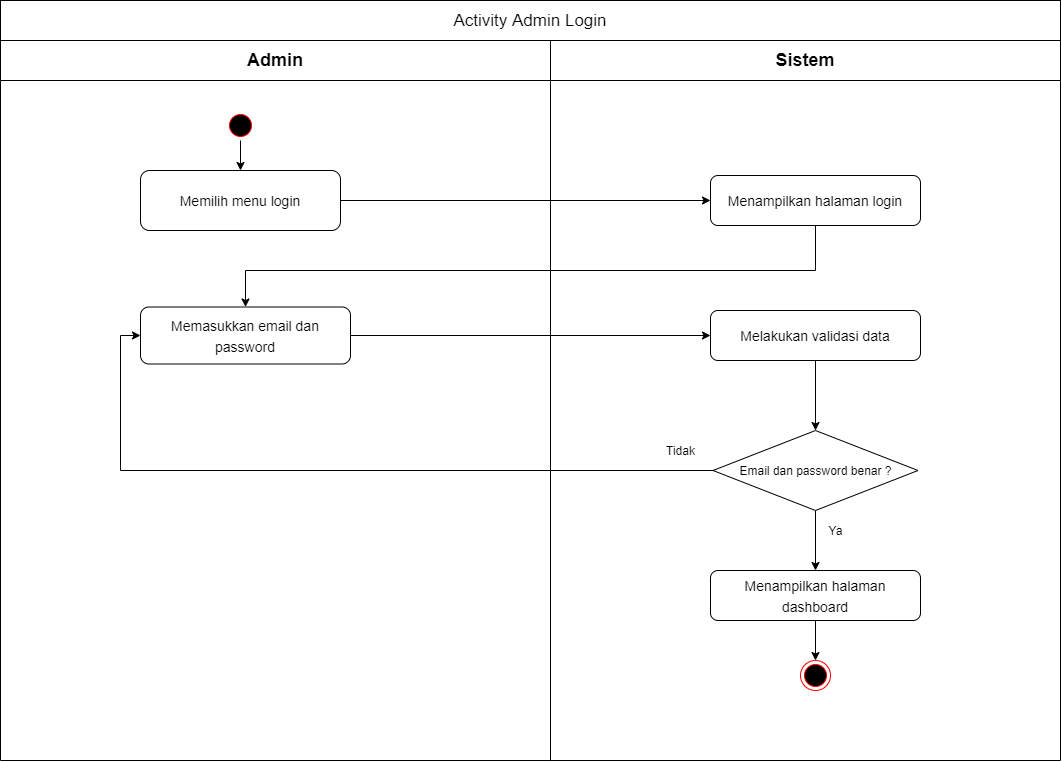

The diagram above was exported from draw.io. Its source (the exported page's mxGraphModel, read from the mxfile embedded in the PNG):
<mxGraphModel dx="1420" dy="823" grid="1" gridSize="10" guides="1" tooltips="1" connect="1" arrows="1" fold="1" page="1" pageScale="1" pageWidth="1169" pageHeight="827" math="0" shadow="0">
  <root>
    <mxCell id="ZVTfY3EXr4a1M6flpqYA-0" />
    <mxCell id="ZVTfY3EXr4a1M6flpqYA-1" parent="ZVTfY3EXr4a1M6flpqYA-0" />
    <mxCell id="SWzaPdw_dZGHxPlyBshS-0" value="Admin" style="swimlane;whiteSpace=wrap;startSize=40;fontSize=18;" parent="ZVTfY3EXr4a1M6flpqYA-1" vertex="1">
      <mxGeometry x="70" y="80" width="550" height="720" as="geometry" />
    </mxCell>
    <mxCell id="SWzaPdw_dZGHxPlyBshS-1" style="edgeStyle=orthogonalEdgeStyle;rounded=0;orthogonalLoop=1;jettySize=auto;html=1;entryX=0.5;entryY=0;entryDx=0;entryDy=0;fontSize=18;" parent="SWzaPdw_dZGHxPlyBshS-0" source="SWzaPdw_dZGHxPlyBshS-2" target="SWzaPdw_dZGHxPlyBshS-3" edge="1">
      <mxGeometry relative="1" as="geometry" />
    </mxCell>
    <mxCell id="SWzaPdw_dZGHxPlyBshS-2" value="" style="ellipse;shape=startState;fillColor=#000000;strokeColor=#ff0000;" parent="SWzaPdw_dZGHxPlyBshS-0" vertex="1">
      <mxGeometry x="225" y="70" width="30" height="30" as="geometry" />
    </mxCell>
    <mxCell id="SWzaPdw_dZGHxPlyBshS-3" value="&lt;font style=&quot;font-size: 14px&quot;&gt;Memilih menu login&lt;/font&gt;" style="rounded=1;whiteSpace=wrap;html=1;fontSize=18;" parent="SWzaPdw_dZGHxPlyBshS-0" vertex="1">
      <mxGeometry x="140" y="130" width="200" height="60" as="geometry" />
    </mxCell>
    <mxCell id="SWzaPdw_dZGHxPlyBshS-4" value="&lt;font style=&quot;font-size: 14px&quot;&gt;Memasukkan email dan password&lt;/font&gt;" style="rounded=1;whiteSpace=wrap;html=1;fontSize=18;" parent="SWzaPdw_dZGHxPlyBshS-0" vertex="1">
      <mxGeometry x="140" y="266.5" width="210" height="57" as="geometry" />
    </mxCell>
    <mxCell id="SWzaPdw_dZGHxPlyBshS-5" value="Sistem" style="swimlane;whiteSpace=wrap;startSize=40;fontSize=18;" parent="ZVTfY3EXr4a1M6flpqYA-1" vertex="1">
      <mxGeometry x="620" y="80" width="510" height="720" as="geometry" />
    </mxCell>
    <mxCell id="SWzaPdw_dZGHxPlyBshS-6" value="&lt;font style=&quot;font-size: 14px&quot;&gt;Menampilkan halaman login&lt;/font&gt;" style="rounded=1;whiteSpace=wrap;html=1;fontSize=18;" parent="SWzaPdw_dZGHxPlyBshS-5" vertex="1">
      <mxGeometry x="160" y="135" width="210" height="50" as="geometry" />
    </mxCell>
    <mxCell id="SWzaPdw_dZGHxPlyBshS-7" style="edgeStyle=orthogonalEdgeStyle;rounded=0;orthogonalLoop=1;jettySize=auto;html=1;" parent="SWzaPdw_dZGHxPlyBshS-5" source="SWzaPdw_dZGHxPlyBshS-8" target="SWzaPdw_dZGHxPlyBshS-9" edge="1">
      <mxGeometry relative="1" as="geometry" />
    </mxCell>
    <mxCell id="SWzaPdw_dZGHxPlyBshS-8" value="&lt;font style=&quot;font-size: 14px&quot;&gt;Melakukan validasi data&lt;/font&gt;" style="rounded=1;whiteSpace=wrap;html=1;fontSize=18;" parent="SWzaPdw_dZGHxPlyBshS-5" vertex="1">
      <mxGeometry x="160" y="270" width="210" height="50" as="geometry" />
    </mxCell>
    <mxCell id="-LPUVl5jzfG0DZUWKvkU-0" style="edgeStyle=orthogonalEdgeStyle;rounded=0;orthogonalLoop=1;jettySize=auto;html=1;entryX=0.5;entryY=0;entryDx=0;entryDy=0;" parent="SWzaPdw_dZGHxPlyBshS-5" source="SWzaPdw_dZGHxPlyBshS-9" target="SWzaPdw_dZGHxPlyBshS-11" edge="1">
      <mxGeometry relative="1" as="geometry" />
    </mxCell>
    <mxCell id="SWzaPdw_dZGHxPlyBshS-9" value="&lt;span&gt;Email dan password benar ?&lt;/span&gt;" style="rhombus;whiteSpace=wrap;html=1;" parent="SWzaPdw_dZGHxPlyBshS-5" vertex="1">
      <mxGeometry x="162.5" y="390" width="205" height="80" as="geometry" />
    </mxCell>
    <mxCell id="SWzaPdw_dZGHxPlyBshS-10" style="edgeStyle=orthogonalEdgeStyle;rounded=0;orthogonalLoop=1;jettySize=auto;html=1;entryX=0.5;entryY=0;entryDx=0;entryDy=0;" parent="SWzaPdw_dZGHxPlyBshS-5" source="SWzaPdw_dZGHxPlyBshS-11" target="SWzaPdw_dZGHxPlyBshS-14" edge="1">
      <mxGeometry relative="1" as="geometry" />
    </mxCell>
    <mxCell id="SWzaPdw_dZGHxPlyBshS-11" value="&lt;font style=&quot;font-size: 14px&quot;&gt;Menampilkan halaman dashboard&lt;/font&gt;" style="rounded=1;whiteSpace=wrap;html=1;fontSize=18;" parent="SWzaPdw_dZGHxPlyBshS-5" vertex="1">
      <mxGeometry x="160" y="530" width="210" height="50" as="geometry" />
    </mxCell>
    <mxCell id="SWzaPdw_dZGHxPlyBshS-14" value="" style="ellipse;html=1;shape=endState;fillColor=#000000;strokeColor=#ff0000;fontSize=18;" parent="SWzaPdw_dZGHxPlyBshS-5" vertex="1">
      <mxGeometry x="250" y="620" width="30" height="30" as="geometry" />
    </mxCell>
    <mxCell id="SWzaPdw_dZGHxPlyBshS-18" value="Tidak" style="text;html=1;align=center;verticalAlign=middle;resizable=0;points=[];autosize=1;" parent="SWzaPdw_dZGHxPlyBshS-5" vertex="1">
      <mxGeometry x="110" y="400" width="40" height="20" as="geometry" />
    </mxCell>
    <mxCell id="SWzaPdw_dZGHxPlyBshS-19" value="Ya" style="text;html=1;align=center;verticalAlign=middle;resizable=0;points=[];autosize=1;" parent="SWzaPdw_dZGHxPlyBshS-5" vertex="1">
      <mxGeometry x="270" y="480" width="30" height="20" as="geometry" />
    </mxCell>
    <mxCell id="SWzaPdw_dZGHxPlyBshS-20" style="edgeStyle=orthogonalEdgeStyle;rounded=0;orthogonalLoop=1;jettySize=auto;html=1;entryX=0;entryY=0.5;entryDx=0;entryDy=0;fontSize=18;" parent="ZVTfY3EXr4a1M6flpqYA-1" source="SWzaPdw_dZGHxPlyBshS-3" target="SWzaPdw_dZGHxPlyBshS-6" edge="1">
      <mxGeometry relative="1" as="geometry" />
    </mxCell>
    <mxCell id="SWzaPdw_dZGHxPlyBshS-21" value="&lt;font style=&quot;font-size: 17px&quot;&gt;Activity Admin Login&lt;/font&gt;" style="rounded=0;whiteSpace=wrap;html=1;" parent="ZVTfY3EXr4a1M6flpqYA-1" vertex="1">
      <mxGeometry x="70" y="40" width="1060" height="40" as="geometry" />
    </mxCell>
    <mxCell id="SWzaPdw_dZGHxPlyBshS-22" style="edgeStyle=orthogonalEdgeStyle;rounded=0;orthogonalLoop=1;jettySize=auto;html=1;" parent="ZVTfY3EXr4a1M6flpqYA-1" source="SWzaPdw_dZGHxPlyBshS-4" target="SWzaPdw_dZGHxPlyBshS-8" edge="1">
      <mxGeometry relative="1" as="geometry" />
    </mxCell>
    <mxCell id="SWzaPdw_dZGHxPlyBshS-23" style="edgeStyle=orthogonalEdgeStyle;rounded=0;orthogonalLoop=1;jettySize=auto;html=1;" parent="ZVTfY3EXr4a1M6flpqYA-1" source="SWzaPdw_dZGHxPlyBshS-6" target="SWzaPdw_dZGHxPlyBshS-4" edge="1">
      <mxGeometry relative="1" as="geometry">
        <Array as="points">
          <mxPoint x="885" y="310" />
          <mxPoint x="315" y="310" />
        </Array>
      </mxGeometry>
    </mxCell>
    <mxCell id="-LPUVl5jzfG0DZUWKvkU-2" style="edgeStyle=orthogonalEdgeStyle;rounded=0;orthogonalLoop=1;jettySize=auto;html=1;entryX=0;entryY=0.5;entryDx=0;entryDy=0;" parent="ZVTfY3EXr4a1M6flpqYA-1" source="SWzaPdw_dZGHxPlyBshS-9" target="SWzaPdw_dZGHxPlyBshS-4" edge="1">
      <mxGeometry relative="1" as="geometry" />
    </mxCell>
  </root>
</mxGraphModel>